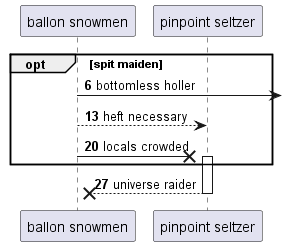

The diagram above was rendered by PlantUML. Its source (embedded in the PNG):
@startuml
participant "ballon snowmen" as 0
participant "pinpoint seltzer" as 1
autonumber 6 7
opt spit maiden
0 ->] : bottomless holler
0 --> 1: heft necessary
0 ->x 1++ : locals crowded
end
return universe raider
@enduml